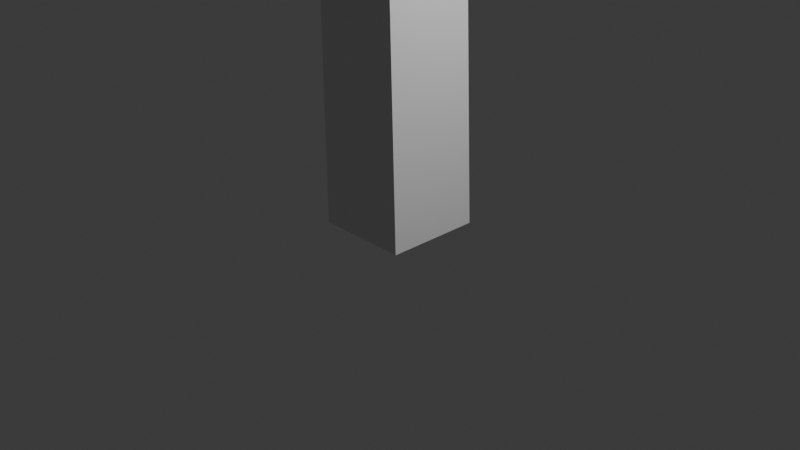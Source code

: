 # Source: wooden_lamp.blend  (saved by Blender 4.2.67; exported with 4.5.12 LTS)
import bpy
from mathutils import Matrix  # noqa: F401  (used for matrix-valued properties, if any)

bpy.ops.wm.read_factory_settings(use_empty=True)
scene = bpy.context.scene
scene.name = 'Scene'

# ---- collections
col_collection = bpy.data.collections.new('Collection'); scene.collection.children.link(col_collection)

# ---- world
world_world = bpy.data.worlds.new('World'); scene.world = world_world
world_world.use_nodes = True; world_world.node_tree.nodes.clear()
_N = world_world.node_tree.nodes; _L = world_world.node_tree.links
n0 = _N.new('ShaderNodeOutputWorld'); n0.name = 'World Output'; n0.location = (300, 300)
n1 = _N.new('ShaderNodeBackground'); n1.name = 'Background'; n1.location = (10, 300)
n1.inputs[0].default_value = (0.05088, 0.05088, 0.05088, 1.0)
_L.new(n1.outputs[0], n0.inputs[0])
n0.is_active_output = True
world_world.color = (0.05088, 0.05088, 0.05088)
world_world.sun_shadow_jitter_overblur = 0.0

# ---- cameras
cam_camera = bpy.data.cameras.new('Camera')
cam_camera.clip_end = 100.0
cam_camera.ortho_scale = 7.314

# ---- lights
light_light = bpy.data.lights.new('Light', 'POINT')
light_light.energy = 1000.0
light_light.shadow_soft_size = 0.1

# ---- meshes
me_cube_001 = bpy.data.meshes.new('Cube.001')
me_cube_001.from_pydata([(-0.3889, -0.3899, -0.02697), (-0.3908, 0.3908, -0.03106), (-0.3138, 0.933, 5.923), (0.3898, -0.3899, -0.02697), (0.3071, 0.3016, 5.911), (0.3898, 0.3888, -0.02697), (-0.3595, -0.4322, 2.244), (-0.3105, -0.2793, 3.878), (-0.3302, 0.3684, 3.811), (0.3206, 0.3591, 3.83), (0.3639, 0.2896, 2.203), (0.3631, -0.4322, 2.244), (0.317, -0.115, 4.261), (0.2247, -0.2696, 3.878), (0.2973, -0.3262, 3.468), (0.3201, -0.1745, 3.871), (-0.2296, 0.2918, 5.912), (-0.3012, 0.3386, 5.912), (-0.3014, 0.2279, 5.725), (0.1848, 0.9135, 5.901), (0.3071, 0.7853, 5.899), (0.3093, 0.8222, 5.628), (-0.3217, 0.6582, 4.966), (0.3133, 0.04562, 5.026), (-0.3053, 0.01069, 5.032), (0.2133, 0.6493, 4.99), (0.3126, 0.6799, 5.13), (0.3137, 0.4938, 4.979), (0.31, 0.5716, 4.789), (-0.3663, 0.1773, 2.204), (-0.3639, 0.3067, 2.376), (-0.2487, 0.2949, 2.197), (-0.3693, 0.3028, 2.037)], [], [(9, 28, 27, 23, 12, 15), (20, 19, 2, 17, 16, 4), (12, 13, 15), (10, 9, 15, 14, 11), (1, 5, 3, 0), (3, 11, 6, 0), (5, 10, 11, 3), (11, 14, 13, 7, 6), (6, 7, 8, 30, 29), (1, 32, 31, 10, 5), (31, 30, 8, 9, 10), (32, 29, 31), (13, 14, 15), (24, 18, 17, 2, 22), (16, 17, 18), (24, 23, 4, 16, 18), (19, 20, 21), (22, 2, 19, 21, 26, 25), (13, 12, 23, 24, 7), (7, 24, 22, 8), (27, 26, 21, 20, 4, 23), (25, 26, 27), (8, 22, 25, 28, 9), (28, 25, 27), (29, 30, 31), (0, 6, 29, 32, 1)])
_uv = me_cube_001.uv_layers.new(name='UVMap')
_uv.uv.foreach_set('vector', [0.5417, 0.5, 0.576, 0.498, 0.5842, 0.5603, 0.5854, 0.75, 0.561, 0.75, 0.5417, 0.7122, 0.625, 0.5508, 0.6743, 0.5, 0.875, 0.5, 0.875, 0.7315, 0.8459, 0.75, 0.625, 0.75, 0.561, 0.75, 0.5417, 0.7878, 0.5417, 0.7122, 0.4583, 0.5, 0.5417, 0.5, 0.5417, 0.7122, 0.5225, 0.7629, 0.4583, 0.75, 0.125, 0.5, 0.375, 0.5, 0.375, 0.75, 0.125, 0.75, 0.375, 0.75, 0.4583, 0.75, 0.4583, 1.0, 0.375, 1.0, 0.375, 0.5, 0.4583, 0.5, 0.4583, 0.75, 0.375, 0.75, 0.4583, 0.75, 0.5225, 0.7629, 0.5417, 0.7878, 0.5417, 1.0, 0.4583, 1.0, 0.4583, 0.0, 0.5417, 0.0, 0.5417, 0.25, 0.4667, 0.25, 0.4583, 0.2093, 0.375, 0.25, 0.4524, 0.25, 0.4583, 0.2906, 0.4583, 0.5, 0.375, 0.5, 0.4583, 0.2906, 0.4667, 0.25, 0.5417, 0.25, 0.5417, 0.5, 0.4583, 0.5, 0.4524, 0.25, 0.4583, 0.2093, 0.4583, 0.2906, 0.5417, 0.7878, 0.5225, 0.7629, 0.5417, 0.7122, 0.5835, 0.0, 0.6156, 0.0, 0.625, 0.01853, 0.625, 0.25, 0.5846, 0.25, 0.625, 0.9709, 0.875, 0.7315, 0.6156, 0.0, 0.5835, 1.0, 0.5854, 0.75, 0.625, 0.75, 0.625, 0.9709, 0.6156, 1.0, 0.625, 0.4507, 0.625, 0.5508, 0.6117, 0.5, 0.5846, 0.25, 0.625, 0.25, 0.625, 0.4507, 0.6117, 0.5, 0.5911, 0.5073, 0.585, 0.4605, 0.5417, 0.7878, 0.561, 0.75, 0.5854, 0.75, 0.5835, 1.0, 0.5417, 1.0, 0.5417, 0.0, 0.5835, 0.0, 0.5846, 0.25, 0.5417, 0.25, 0.5842, 0.5603, 0.5911, 0.5073, 0.6117, 0.5, 0.625, 0.5508, 0.625, 0.75, 0.5854, 0.75, 0.585, 0.4605, 0.5911, 0.5073, 0.5842, 0.5603, 0.5417, 0.25, 0.5846, 0.25, 0.585, 0.4605, 0.576, 0.498, 0.5417, 0.5, 0.576, 0.498, 0.585, 0.4605, 0.5842, 0.5603, 0.4583, 0.2093, 0.4667, 0.25, 0.4583, 0.2906, 0.375, 0.0, 0.4583, 0.0, 0.4583, 0.2093, 0.4524, 0.25, 0.375, 0.25])
me_cube_001.update()
me_cube_002 = bpy.data.meshes.new('Cube.002')
me_cube_002.from_pydata([(-0.2325, -0.3899, -0.08283), (-0.2344, 0.3908, -0.08691), (-0.1574, 0.4919, 3.271), (0.5462, -0.3899, -0.08283), (0.4635, -0.1174, 3.171), (0.5462, 0.3888, -0.08283), (-0.2031, -0.4148, 0.5975), (-0.1541, -0.2022, 1.601), (-0.1971, 0.3804, 1.629), (0.477, 0.4398, 1.618), (0.5202, 0.3089, 0.5776), (0.5195, -0.4148, 0.5975), (0.4734, -0.1208, 1.859), (0.3811, -0.1925, 1.602), (0.4537, -0.2894, 1.065), (0.4765, -0.0969, 1.604), (-0.07323, -0.127, 3.17), (-0.1449, -0.08185, 3.177), (-0.145, -0.1178, 2.979), (0.3411, 0.4812, 3.247), (0.4635, 0.3575, 3.227), (0.4657, 0.4968, 2.968), (-0.1787, 0.43, 2.358), (0.4696, -0.02847, 2.273), (-0.149, -0.06478, 2.274), (0.3697, 0.5349, 2.316), (0.469, 0.5114, 2.456), (0.47, 0.388, 2.284), (0.4664, 0.4436, 2.092), (-0.2099, 0.1966, 0.5753), (-0.2075, 0.3155, 0.7506), (-0.09234, 0.3145, 0.5721), (-0.2129, 0.3321, 0.4118)], [], [(9, 28, 27, 23, 12, 15), (20, 19, 2, 17, 16, 4), (12, 13, 15), (10, 9, 15, 14, 11), (1, 5, 3, 0), (3, 11, 6, 0), (5, 10, 11, 3), (11, 14, 13, 7, 6), (6, 7, 8, 30, 29), (1, 32, 31, 10, 5), (31, 30, 8, 9, 10), (32, 29, 31), (13, 14, 15), (24, 18, 17, 2, 22), (16, 17, 18), (24, 23, 4, 16, 18), (19, 20, 21), (22, 2, 19, 21, 26, 25), (13, 12, 23, 24, 7), (7, 24, 22, 8), (27, 26, 21, 20, 4, 23), (25, 26, 27), (8, 22, 25, 28, 9), (28, 25, 27), (29, 30, 31), (0, 6, 29, 32, 1)])
_uv = me_cube_002.uv_layers.new(name='UVMap')
_uv.uv.foreach_set('vector', [0.5417, 0.5, 0.576, 0.498, 0.5842, 0.5603, 0.5854, 0.75, 0.561, 0.75, 0.5417, 0.7122, 0.625, 0.5508, 0.6743, 0.5, 0.875, 0.5, 0.875, 0.7315, 0.8459, 0.75, 0.625, 0.75, 0.561, 0.75, 0.5417, 0.7878, 0.5417, 0.7122, 0.4583, 0.5, 0.5417, 0.5, 0.5417, 0.7122, 0.5225, 0.7629, 0.4583, 0.75, 0.125, 0.5, 0.375, 0.5, 0.375, 0.75, 0.125, 0.75, 0.375, 0.75, 0.4583, 0.75, 0.4583, 1.0, 0.375, 1.0, 0.375, 0.5, 0.4583, 0.5, 0.4583, 0.75, 0.375, 0.75, 0.4583, 0.75, 0.5225, 0.7629, 0.5417, 0.7878, 0.5417, 1.0, 0.4583, 1.0, 0.4583, 0.0, 0.5417, 0.0, 0.4899, 0.25, 0.4667, 0.25, 0.4583, 0.2093, 0.375, 0.25, 0.4524, 0.25, 0.4583, 0.2906, 0.4583, 0.5, 0.375, 0.5, 0.4583, 0.2906, 0.4667, 0.25, 0.4899, 0.25, 0.5417, 0.5, 0.4583, 0.5, 0.4524, 0.25, 0.4583, 0.2093, 0.4583, 0.2906, 0.5417, 0.7878, 0.5225, 0.7629, 0.5417, 0.7122, 0.5835, 0.0, 0.6156, 0.0, 0.625, 0.01853, 0.625, 0.25, 0.5446, 0.25, 0.625, 0.9709, 0.875, 0.7315, 0.6156, 0.0, 0.5835, 1.0, 0.5854, 0.75, 0.625, 0.75, 0.625, 0.9709, 0.6156, 1.0, 0.625, 0.4507, 0.625, 0.5508, 0.6117, 0.5, 0.5446, 0.25, 0.625, 0.25, 0.625, 0.4507, 0.6117, 0.5, 0.5911, 0.5073, 0.585, 0.4605, 0.5417, 0.7878, 0.561, 0.75, 0.5854, 0.75, 0.5835, 1.0, 0.5417, 1.0, 0.5417, 0.0, 0.5835, 0.0, 0.5446, 0.25, 0.4899, 0.25, 0.5842, 0.5603, 0.5911, 0.5073, 0.6117, 0.5, 0.625, 0.5508, 0.625, 0.75, 0.5854, 0.75, 0.585, 0.4605, 0.5911, 0.5073, 0.5842, 0.5603, 0.4899, 0.25, 0.5446, 0.25, 0.585, 0.4605, 0.576, 0.498, 0.5417, 0.5, 0.576, 0.498, 0.585, 0.4605, 0.5842, 0.5603, 0.4583, 0.2093, 0.4667, 0.25, 0.4583, 0.2906, 0.375, 0.0, 0.4583, 0.0, 0.4583, 0.2093, 0.4524, 0.25, 0.375, 0.25])
me_cube_002.update()
me_cube_004 = bpy.data.meshes.new('Cube.004')
me_cube_004.from_pydata([(-1.0, -1.0, -1.0), (-1.0, -1.0, 1.0), (-1.0, 1.0, -1.0), (-1.0, 1.0, 1.0), (1.0, -1.0, -1.0), (1.0, -1.0, 1.0), (1.0, 1.0, -1.0), (1.0, 1.0, 1.0), (-1.0, -1.0, -1.0), (-1.0, -1.0, 1.0), (1.0, -1.0, 1.0), (1.0, -1.0, -1.0), (-1.0, -1.0, -1.0), (-1.0, -1.0, 1.0), (1.0, -1.0, 1.0), (1.0, -1.0, -1.0), (-1.0, -1.0, -1.0), (-1.0, -1.0, 1.0), (1.0, -1.0, 1.0), (1.0, -1.0, -1.0), (-1.0, -1.0, -1.0), (-1.0, -1.0, 1.0), (1.0, -1.0, 1.0), (1.0, -1.0, -1.0), (-1.0, -21.36, -1.0), (-1.0, -21.36, 1.0), (1.0, -21.36, 1.0), (1.0, -21.36, -1.0), (-1.0, -7.691, -0.7957), (-1.0, -14.45, -1.198), (-1.0, -14.66, 0.7957), (-1.0, -7.901, 1.198), (1.0, -14.66, 0.7957), (1.0, -7.901, 1.198), (1.0, -7.691, -0.7957), (1.0, -16.55, -1.138), (0.009701, -14.45, -1.198), (1.0, -12.32, -1.071), (1.0, -14.59, -0.23)], [], [(0, 1, 3, 2), (2, 3, 7, 6), (6, 7, 5, 4), (1, 0, 8, 9), (2, 6, 4, 0), (7, 3, 1, 5), (8, 11, 15, 12), (0, 4, 11, 8), (5, 1, 9, 10), (4, 5, 10, 11), (14, 13, 17, 18), (9, 8, 12, 13), (10, 9, 13, 14), (11, 10, 14, 15), (16, 19, 23, 20), (15, 14, 18, 19), (12, 15, 19, 16), (13, 12, 16, 17), (30, 29, 24, 25), (17, 16, 20, 21), (18, 17, 21, 22), (19, 18, 22, 23), (27, 26, 25, 24), (32, 30, 25, 26), (35, 36, 38), (34, 33, 32, 38, 37), (20, 23, 34, 28), (35, 38, 32, 26, 27), (23, 22, 33, 34), (28, 34, 37, 36, 29), (22, 21, 31, 33), (33, 31, 30, 32), (21, 20, 28, 31), (31, 28, 29, 30), (36, 37, 38), (29, 36, 35, 27, 24)])
_uv = me_cube_004.uv_layers.new(name='UVMap')
_uv.uv.foreach_set('vector', [0.375, 0.0, 0.625, 0.0, 0.625, 0.25, 0.375, 0.25, 0.375, 0.25, 0.625, 0.25, 0.625, 0.5, 0.375, 0.5, 0.375, 0.5, 0.625, 0.5, 0.625, 0.75, 0.375, 0.75, 0.625, 0.0, 0.375, 0.0, 0.375, 0.0, 0.625, 0.0, 0.125, 0.5, 0.375, 0.5, 0.375, 0.75, 0.125, 0.75, 0.625, 0.5, 0.875, 0.5, 0.875, 0.75, 0.625, 0.75, 0.125, 0.75, 0.375, 0.75, 0.375, 0.75, 0.125, 0.75, 0.125, 0.75, 0.375, 0.75, 0.375, 0.75, 0.125, 0.75, 0.625, 0.75, 0.875, 0.75, 0.875, 0.75, 0.625, 0.75, 0.375, 0.75, 0.625, 0.75, 0.625, 0.75, 0.375, 0.75, 0.625, 0.75, 0.875, 0.75, 0.875, 0.75, 0.625, 0.75, 0.625, 0.0, 0.375, 0.0, 0.375, 0.0, 0.625, 0.0, 0.625, 0.75, 0.875, 0.75, 0.875, 0.75, 0.625, 0.75, 0.375, 0.75, 0.625, 0.75, 0.625, 0.75, 0.375, 0.75, 0.125, 0.75, 0.375, 0.75, 0.375, 0.75, 0.125, 0.75, 0.375, 0.75, 0.625, 0.75, 0.625, 0.75, 0.375, 0.75, 0.125, 0.75, 0.375, 0.75, 0.375, 0.75, 0.125, 0.75, 0.625, 0.0, 0.375, 0.0, 0.375, 0.0, 0.625, 0.0, 0.625, 0.0, 0.375, 0.0, 0.375, 0.0, 0.625, 0.0, 0.625, 0.0, 0.375, 0.0, 0.375, 0.0, 0.625, 0.0, 0.625, 0.75, 0.875, 0.75, 0.875, 0.75, 0.625, 0.75, 0.375, 0.75, 0.625, 0.75, 0.625, 0.75, 0.375, 0.75, 0.375, 0.75, 0.625, 0.75, 0.625, 1.0, 0.375, 1.0, 0.625, 0.75, 0.875, 0.75, 0.875, 0.75, 0.625, 0.75, 0.375, 0.75, 0.2512, 0.75, 0.4962, 0.75, 0.375, 0.75, 0.625, 0.75, 0.625, 0.75, 0.4962, 0.75, 0.375, 0.75, 0.125, 0.75, 0.375, 0.75, 0.375, 0.75, 0.125, 0.75, 0.375, 0.75, 0.4962, 0.75, 0.625, 0.75, 0.625, 0.75, 0.375, 0.75, 0.375, 0.75, 0.625, 0.75, 0.625, 0.75, 0.375, 0.75, 0.125, 0.75, 0.375, 0.75, 0.375, 0.75, 0.2512, 0.75, 0.125, 0.75, 0.625, 0.75, 0.875, 0.75, 0.875, 0.75, 0.625, 0.75, 0.625, 0.75, 0.875, 0.75, 0.875, 0.75, 0.625, 0.75, 0.625, 0.0, 0.375, 0.0, 0.375, 0.0, 0.625, 0.0, 0.625, 0.0, 0.375, 0.0, 0.375, 0.0, 0.625, 0.0, 0.2512, 0.75, 0.375, 0.75, 0.4962, 0.75, 0.125, 0.75, 0.2512, 0.75, 0.375, 0.75, 0.375, 0.75, 0.125, 0.75])
me_cube_004.update()

# ---- objects
ob_light = bpy.data.objects.new('Light', light_light)
ob_camera = bpy.data.objects.new('Camera', cam_camera)
ob_cube = bpy.data.objects.new('Cube', me_cube_001)
ob_cube_001 = bpy.data.objects.new('Cube.001', me_cube_002)
ob_cube_002 = bpy.data.objects.new('Cube.002', me_cube_004)

# ---- transforms, parenting, visibility, modifiers, constraints
ob_light.location = (4.076, 1.005, 5.904)
ob_light.rotation_euler = (0.6503, 0.05522, 1.866)
ob_light.lock_rotations_4d = False
ob_light.empty_display_type = 'ARROWS'
ob_light.color = (0.0, 0.0, 0.0, 0.0)
ob_light.lineart.crease_threshold = 0.0
ob_camera.location = (7.359, -6.926, 4.958)
ob_camera.rotation_euler = (1.109, 0.0, 0.8149)
ob_camera.lock_rotations_4d = False
ob_camera.empty_display_type = 'ARROWS'
ob_camera.color = (0.0, 0.0, 0.0, 0.0)
ob_camera.display_type = 'WIRE'
ob_camera.lineart.crease_threshold = 0.0
ob_cube.location = (0.0, 0.0, 0.0)
ob_cube.scale = (1.272, 1.316, 1.516)
ob_cube_001.location = (-0.09525, 0.01957, 7.742)
ob_cube_001.rotation_euler = (1.278, -0.0, 0.0)
ob_cube_001.scale = (0.8344, 0.9115, 1.313)
ob_cube_002.location = (0.0, -0.2804, 5.715)
ob_cube_002.rotation_euler = (-0.9645, -0.0, 0.0)
ob_cube_002.scale = (0.2494, 0.1585, 0.2494)

# ---- collection membership
col_collection.objects.link(ob_light)
col_collection.objects.link(ob_camera)
col_collection.objects.link(ob_cube)
col_collection.objects.link(ob_cube_001)
col_collection.objects.link(ob_cube_002)

# ---- scene / render settings (as saved in the file)
scene.camera = ob_camera
scene.frame_start = 1; scene.frame_end = 250; scene.frame_set(1)
scene.render.engine = 'CYCLES'
scene.render.image_settings.file_format = 'TIFF'
scene.render.image_settings.color_depth = '16'
scene.render.resolution_x = 2560
scene.render.resolution_y = 1440
scene.cycles.samples = 256
scene.cycles.max_bounces = 6
scene.cycles.diffuse_bounces = 3
scene.cycles.glossy_bounces = 3
scene.cycles.transmission_bounces = 4
scene.cycles.transparent_max_bounces = 4
bpy.context.view_layer.update()

